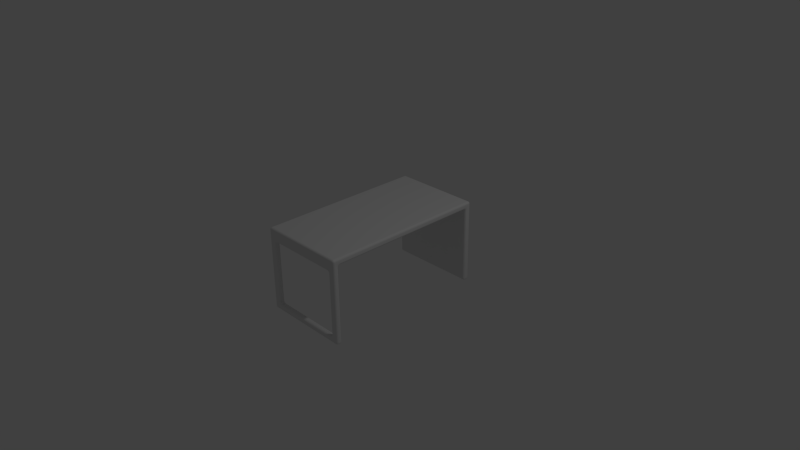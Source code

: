 # Source: Desk.blend  (saved by Blender 2.76.0; exported with 4.5.12 LTS)
import bpy
from mathutils import Matrix  # noqa: F401  (used for matrix-valued properties, if any)

bpy.ops.wm.read_factory_settings(use_empty=True)
scene = bpy.context.scene
scene.name = 'Scene'

# ---- collections
col_collection_1 = bpy.data.collections.new('Collection 1'); scene.collection.children.link(col_collection_1)

# ---- materials (node trees are filled in below, after node groups)
mat_material = bpy.data.materials.new('Material')
mat_material.alpha_threshold = 0.0
mat_material.use_transparent_shadow = False
mat_material.roughness = 0.5
mat_material.line_color = (0.0, 0.0, 0.0, 1.0)

# ---- material node trees

# ---- world
world_world = bpy.data.worlds.new('World'); scene.world = world_world
world_world.color = (0.05088, 0.05088, 0.05088)
world_world.use_sun_shadow = False
world_world.sun_shadow_jitter_overblur = 0.0
world_world.cycles.sampling_method = 'MANUAL'
world_world.cycles.sample_map_resolution = 256

# ---- cameras
cam_camera = bpy.data.cameras.new('Camera')
cam_camera.clip_end = 100.0
cam_camera.lens = 35.0
cam_camera.sensor_width = 32.0
cam_camera.sensor_height = 18.0
cam_camera.ortho_scale = 7.314
cam_camera.dof.focus_distance = 0.0
cam_camera.dof.aperture_fstop = 128.0

# ---- lights
light_lamp = bpy.data.lights.new('Lamp', 'POINT')
light_lamp.transmission_factor = 0.0
light_lamp.cutoff_distance = 30.0
light_lamp.energy = 100.0
light_lamp.shadow_buffer_clip_start = 1.001
light_lamp.shadow_soft_size = 0.1
light_lamp.shadow_maximum_resolution = 0.006
light_lamp.use_absolute_resolution = True
light_lamp.cycles.use_multiple_importance_sampling = False

# ---- meshes
me_cube = bpy.data.meshes.new('Cube')
me_cube.from_pydata([(0.6115, 1.147, -0.5733), (0.6115, -1.147, -0.5733), (-0.6115, -1.147, -0.5733), (-0.6115, 1.147, -0.5733), (0.6115, 1.147, 0.5733), (0.6115, -1.147, 0.5733), (-0.6115, -1.147, 0.5733), (-0.6115, 1.147, 0.5733), (0.6115, 1.147, 0.4841), (0.6115, -1.147, 0.4841), (-0.6115, -1.147, 0.4841), (-0.6115, 1.147, 0.4841), (0.6115, -1.067, -0.5733), (-0.6115, -1.067, -0.5733), (0.6115, -1.067, 0.5733), (-0.6115, -1.067, 0.5733), (-0.6115, -1.067, 0.4841), (0.6115, -1.067, 0.4841), (-0.6115, 1.06, -0.5733), (-0.6115, 1.06, 0.5733), (-0.6115, 1.06, 0.4841), (0.6115, 1.06, -0.5733), (0.6115, 1.06, 0.5733), (0.6115, 1.06, 0.4841), (-0.5162, -1.067, -0.4909), (0.5147, 1.147, -0.5733), (0.5147, 1.147, 0.4841), (0.5147, -1.147, 0.4841), (0.5147, -1.067, 0.4841), (0.5147, -1.067, 0.5733), (0.5147, 1.147, 0.5733), (0.5147, -1.147, 0.5733), (0.5147, 1.06, 0.4841), (0.5147, 1.06, -0.5733), (0.5147, 1.06, 0.5733), (0.5147, -1.147, 0.4013), (0.5147, -1.067, 0.4017), (-0.5158, 1.147, -0.5733), (-0.5158, 1.147, 0.5733), (-0.5158, -1.147, 0.5733), (-0.5158, 1.147, 0.4841), (-0.5158, -1.147, 0.4841), (-0.5158, 1.06, 0.4841), (-0.5158, 1.06, -0.5733), (-0.6115, -1.067, 0.4013), (-0.6115, -1.147, 0.4013), (-0.5158, -1.067, 0.5733), (-0.5158, 1.06, 0.5733), (-0.5154, -1.147, -0.5733), (-0.5154, -1.067, -0.5733), (0.5151, -1.147, -0.5733), (0.5142, -1.147, -0.4905), (0.5151, -1.067, -0.5733), (0.5142, -1.067, -0.4909), (-0.5157, -1.147, 0.4013), (-0.6115, -1.067, -0.4907), (-0.6115, -1.147, -0.4907), (-0.5157, -1.147, -0.4907), (0.6115, -1.147, 0.4019), (0.6115, -1.067, 0.4019), (0.6115, -1.067, -0.4898), (0.6115, -1.147, -0.4898), (-0.5175, -1.067, 0.4841), (-0.5175, -1.067, 0.4013)], [], [(49, 48, 2, 13), (46, 15, 6, 39), (17, 14, 5, 9), (41, 39, 6, 10), (20, 19, 7, 11), (40, 37, 3, 11), (38, 40, 11, 7), (18, 20, 11, 3), (59, 17, 9, 58), (45, 10, 16, 44), (10, 6, 15, 16), (23, 22, 14, 17), (47, 19, 15, 46), (37, 43, 18, 3), (38, 7, 19, 47), (8, 4, 22, 23), (0, 8, 23, 21), (16, 15, 19, 20), (52, 50, 48, 49), (8, 0, 25, 26), (12, 1, 50, 52), (20, 18, 43, 42), (26, 25, 37, 40), (28, 32, 23, 17), (32, 33, 21, 23), (42, 43, 33, 32), (4, 30, 34, 22), (0, 21, 33, 25), (22, 34, 29, 14), (4, 8, 26, 30), (9, 5, 31, 27), (14, 29, 31, 5), (30, 38, 47, 34), (25, 33, 43, 37), (34, 47, 46, 29), (30, 26, 40, 38), (27, 31, 39, 41), (29, 46, 39, 31), (2, 56, 55, 13), (56, 45, 44, 55), (45, 56, 57, 54), (1, 61, 51, 50), (58, 9, 27, 35), (60, 59, 58, 61), (12, 60, 61, 1), (60, 12, 52, 53), (10, 45, 54, 41), (17, 59, 36, 28), (63, 44, 16, 62), (36, 63, 62, 28), (55, 44, 63, 24), (51, 53, 24, 57), (52, 49, 24, 53), (16, 20, 42, 62), (57, 24, 63, 54), (36, 35, 54, 63), (2, 48, 57, 56), (48, 50, 51, 57), (62, 42, 32, 28), (27, 41, 54, 35), (55, 24, 49, 13), (60, 53, 36, 59), (58, 35, 51, 61), (35, 36, 53, 51)])
me_cube.polygons.foreach_set('use_smooth', [True] * 64)
_uv = me_cube.uv_layers.new(name='UVMap')
_uv.uv.foreach_set('vector', [0.1253, 0.9999, 0.1253, 0.991, 0.136, 0.991, 0.136, 0.9999, 0.1254, 0.8547, 0.136, 0.8547, 0.136, 0.8636, 0.1254, 0.8636, 0.1451, 0.2452, 0.1451, 0.2552, 0.1362, 0.2552, 0.1362, 0.2452, 0.1254, 0.8735, 0.1254, 0.8636, 0.136, 0.8636, 0.136, 0.8735, 0.3814, 0.009995, 0.3814, 7.961e-05, 0.3911, 7.953e-05, 0.3911, 0.009995, 0.1254, 0.5988, 0.1254, 0.4812, 0.136, 0.4812, 0.136, 0.5988, 0.1254, 0.6087, 0.1254, 0.5988, 0.136, 0.5988, 0.136, 0.6087, 0.3814, 0.1275, 0.3814, 0.009995, 0.3911, 0.009995, 0.3911, 0.1275, 0.1451, 0.2361, 0.1451, 0.2452, 0.1362, 0.2452, 0.1362, 0.2361, 0.1362, 0.0192, 0.1362, 0.009996, 0.1451, 0.009996, 0.1451, 0.0192, 0.1362, 0.009996, 0.1362, 8.136e-05, 0.1451, 8.13e-05, 0.1451, 0.009996, 0.3814, 0.2452, 0.3814, 0.2552, 0.1451, 0.2552, 0.1451, 0.2452, 0.1254, 0.6183, 0.136, 0.6183, 0.136, 0.8547, 0.1254, 0.8547, 0.1254, 0.4812, 0.1254, 0.4715, 0.136, 0.4715, 0.136, 0.4812, 0.1254, 0.6087, 0.136, 0.6087, 0.136, 0.6183, 0.1254, 0.6183, 0.3911, 0.2452, 0.3911, 0.2552, 0.3814, 0.2552, 0.3814, 0.2452, 0.3911, 0.1277, 0.3911, 0.2452, 0.3814, 0.2452, 0.3814, 0.1277, 0.1451, 0.009996, 0.1451, 8.13e-05, 0.3814, 7.961e-05, 0.3814, 0.009995, 0.0108, 0.9999, 0.0108, 0.991, 0.1253, 0.991, 0.1253, 0.9999, 7.965e-05, 0.5988, 7.965e-05, 0.4812, 0.01085, 0.4812, 0.01085, 0.5988, 7.957e-05, 0.9999, 7.953e-05, 0.991, 0.0108, 0.991, 0.0108, 0.9999, 0.136, 0.354, 0.136, 0.4715, 0.1254, 0.4715, 0.1254, 0.354, 0.01085, 0.5988, 0.01085, 0.4812, 0.1254, 0.4812, 0.1254, 0.5988, 0.01085, 0.1176, 0.01085, 0.354, 7.999e-05, 0.354, 8.016e-05, 0.1176, 0.01085, 0.354, 0.01085, 0.4715, 7.965e-05, 0.4715, 7.999e-05, 0.354, 0.1254, 0.354, 0.1254, 0.4715, 0.01085, 0.4715, 0.01085, 0.354, 7.964e-05, 0.6087, 0.01085, 0.6087, 0.01085, 0.6183, 7.962e-05, 0.6183, 7.965e-05, 0.4812, 7.965e-05, 0.4715, 0.01085, 0.4715, 0.01085, 0.4812, 7.962e-05, 0.6183, 0.01085, 0.6183, 0.01084, 0.8547, 7.96e-05, 0.8547, 7.964e-05, 0.6087, 7.965e-05, 0.5988, 0.01085, 0.5988, 0.01085, 0.6087, 7.958e-05, 0.8735, 7.957e-05, 0.8636, 0.01084, 0.8636, 0.01084, 0.8735, 7.96e-05, 0.8547, 0.01084, 0.8547, 0.01084, 0.8636, 7.957e-05, 0.8636, 0.01085, 0.6087, 0.1254, 0.6087, 0.1254, 0.6183, 0.01085, 0.6183, 0.01085, 0.4812, 0.01085, 0.4715, 0.1254, 0.4715, 0.1254, 0.4812, 0.01085, 0.6183, 0.1254, 0.6183, 0.1254, 0.8547, 0.01084, 0.8547, 0.01085, 0.6087, 0.01085, 0.5988, 0.1254, 0.5988, 0.1254, 0.6087, 0.01084, 0.8735, 0.01084, 0.8636, 0.1254, 0.8636, 0.1254, 0.8735, 0.01084, 0.8547, 0.1254, 0.8547, 0.1254, 0.8636, 0.01084, 0.8636, 0.1362, 0.1275, 0.1362, 0.1184, 0.1451, 0.1184, 0.1451, 0.1275, 0.1362, 0.1184, 0.1362, 0.0192, 0.1451, 0.0192, 0.1451, 0.1184, 0.136, 0.8827, 0.136, 0.9819, 0.1254, 0.9819, 0.1254, 0.8827, 7.953e-05, 0.991, 7.957e-05, 0.9818, 0.0109, 0.9818, 0.0108, 0.991, 7.956e-05, 0.8826, 7.958e-05, 0.8735, 0.01084, 0.8735, 0.01084, 0.8827, 0.1451, 0.137, 0.1451, 0.2361, 0.1362, 0.2361, 0.1362, 0.137, 0.1451, 0.1277, 0.1451, 0.137, 0.1362, 0.137, 0.1362, 0.1277, 8.051e-05, 0.009365, 8.053e-05, 7.953e-05, 0.0108, 7.961e-05, 0.0109, 0.009238, 0.136, 0.8735, 0.136, 0.8827, 0.1254, 0.8827, 0.1254, 0.8735, 8.016e-05, 0.1176, 8.016e-05, 0.1085, 0.01085, 0.1085, 0.01085, 0.1176, 0.1256, 0.1084, 0.136, 0.1084, 0.136, 0.1176, 0.1256, 0.1176, 0.01085, 0.1085, 0.1256, 0.1084, 0.1256, 0.1176, 0.01085, 0.1176, 0.136, 0.009262, 0.136, 0.1084, 0.1256, 0.1084, 0.1254, 0.009238, 0.3501, 0.2642, 0.3502, 0.2553, 0.4647, 0.2556, 0.4646, 0.2644, 0.0108, 7.961e-05, 0.1253, 7.989e-05, 0.1254, 0.009238, 0.0109, 0.009238, 0.136, 0.1176, 0.136, 0.354, 0.1254, 0.354, 0.1256, 0.1176, 0.4646, 0.2644, 0.4647, 0.2556, 0.5639, 0.2567, 0.5638, 0.2655, 0.2509, 0.2557, 0.251, 0.2645, 0.1365, 0.2655, 0.1362, 0.2567, 0.136, 0.991, 0.1253, 0.991, 0.1254, 0.9819, 0.136, 0.9819, 0.1253, 0.991, 0.0108, 0.991, 0.0109, 0.9818, 0.1254, 0.9819, 0.1256, 0.1176, 0.1254, 0.354, 0.01085, 0.354, 0.01085, 0.1176, 0.01084, 0.8735, 0.1254, 0.8735, 0.1254, 0.8827, 0.01084, 0.8827, 0.136, 0.009262, 0.1254, 0.009238, 0.1253, 7.989e-05, 0.136, 7.996e-05, 8.051e-05, 0.009365, 0.0109, 0.009238, 0.01085, 0.1085, 8.016e-05, 0.1085, 7.956e-05, 0.8826, 0.01084, 0.8827, 0.0109, 0.9818, 7.957e-05, 0.9818, 0.251, 0.2645, 0.2509, 0.2557, 0.3502, 0.2553, 0.3501, 0.2642])
me_cube.materials.append(mat_material)
me_cube.use_remesh_preserve_volume = False
me_cube.use_remesh_preserve_attributes = False
me_cube.use_mirror_vertex_groups = False
me_cube.update()

# ---- objects
ob_cube = bpy.data.objects.new('Cube', me_cube)
ob_lamp = bpy.data.objects.new('Lamp', light_lamp)
ob_camera = bpy.data.objects.new('Camera', cam_camera)

# ---- transforms, parenting, visibility, modifiers, constraints
ob_cube.location = (0.0, 0.0, 0.0)
ob_cube.lock_rotations_4d = False
ob_cube.empty_display_type = 'ARROWS'
ob_cube.lineart.crease_threshold = 0.0
_m = ob_cube.modifiers.new('Bevel', 'BEVEL')
_m.width = 0.03
_m.width_pct = 0.03
_m.segments = 10
_m.limit_method = 'NONE'
_m.spread = 0.0
ob_lamp.location = (4.076, 1.005, 5.904)
ob_lamp.rotation_euler = (0.6503, 0.05522, 1.866)
ob_lamp.lock_rotations_4d = False
ob_lamp.empty_display_type = 'ARROWS'
ob_lamp.color = (0.0, 0.0, 0.0, 0.0)
ob_lamp.lineart.crease_threshold = 0.0
ob_camera.location = (7.481, -6.508, 5.344)
ob_camera.rotation_euler = (1.109, 0.01082, 0.8149)
ob_camera.lock_rotations_4d = False
ob_camera.empty_display_type = 'ARROWS'
ob_camera.color = (0.0, 0.0, 0.0, 0.0)
ob_camera.display_type = 'WIRE'
ob_camera.lineart.crease_threshold = 0.0

# ---- collection membership
col_collection_1.objects.link(ob_cube)
col_collection_1.objects.link(ob_lamp)
col_collection_1.objects.link(ob_camera)

# ---- scene / render settings (as saved in the file)
scene.camera = ob_camera
scene.frame_start = 1; scene.frame_end = 250; scene.frame_set(1)
scene.render.engine = 'BLENDER_EEVEE_NEXT'
scene.render.resolution_percentage = 50
scene.render.dither_intensity = 0.0
scene.cycles.use_denoising = False
scene.cycles.samples = 10
scene.cycles.sampling_pattern = 'TABULATED_SOBOL'
scene.cycles.light_sampling_threshold = 0.0
scene.cycles.use_adaptive_sampling = False
scene.cycles.use_light_tree = False
scene.cycles.blur_glossy = 0.0
scene.cycles.pixel_filter_type = 'GAUSSIAN'
scene.cycles.sample_clamp_indirect = 0.0
scene.view_settings.view_transform = 'Standard'
bpy.context.view_layer.update()
